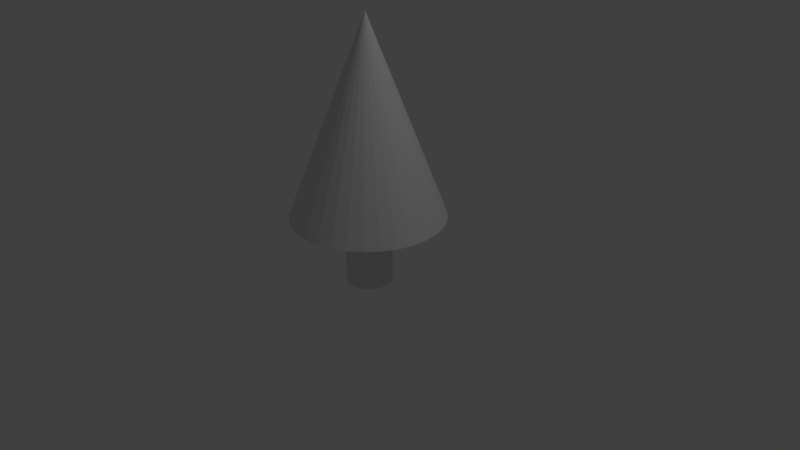 # Source: tree.blend  (saved by Blender 2.78.0; exported with 4.5.12 LTS)
import bpy
from mathutils import Matrix  # noqa: F401  (used for matrix-valued properties, if any)

bpy.ops.wm.read_factory_settings(use_empty=True)
scene = bpy.context.scene
scene.name = 'Scene'

# ---- collections
col_collection_1 = bpy.data.collections.new('Collection 1'); scene.collection.children.link(col_collection_1)

# ---- materials (node trees are filled in below, after node groups)
mat_material_001 = bpy.data.materials.new('Material.001')
mat_material_001.alpha_threshold = 0.0
mat_material_001.use_transparent_shadow = False
mat_material_001.roughness = 0.5

# ---- material node trees

# ---- world
world_world = bpy.data.worlds.new('World'); scene.world = world_world
world_world.color = (0.05088, 0.05088, 0.05088)
world_world.use_sun_shadow = False
world_world.sun_shadow_jitter_overblur = 0.0
world_world.cycles.sampling_method = 'MANUAL'

# ---- cameras
cam_camera = bpy.data.cameras.new('Camera')
cam_camera.clip_end = 100.0
cam_camera.lens = 35.0
cam_camera.sensor_width = 32.0
cam_camera.sensor_height = 18.0
cam_camera.ortho_scale = 7.314
cam_camera.dof.focus_distance = 0.0
cam_camera.dof.aperture_fstop = 128.0

# ---- lights
light_lamp = bpy.data.lights.new('Lamp', 'POINT')
light_lamp.transmission_factor = 0.0
light_lamp.cutoff_distance = 30.0
light_lamp.energy = 100.0
light_lamp.shadow_buffer_clip_start = 1.001
light_lamp.shadow_soft_size = 0.1
light_lamp.shadow_maximum_resolution = 0.006
light_lamp.use_absolute_resolution = True

# ---- meshes
me_cone = bpy.data.meshes.new('Cone')
me_cone.from_pydata([(0.0, -0.3, -1.711), (0.0, -0.3, -0.1497), (0.05853, -0.2942, -1.711), (0.05853, -0.2942, -0.1497), (0.1148, -0.2772, -1.711), (0.1148, -0.2772, -0.1497), (0.1667, -0.2494, -1.711), (0.1667, -0.2494, -0.1497), (0.2121, -0.2121, -1.711), (0.2121, -0.2121, -0.1497), (0.2494, -0.1667, -1.711), (0.2494, -0.1667, -0.1497), (0.2772, -0.1148, -1.711), (0.2772, -0.1148, -0.1497), (0.2942, -0.05853, -1.711), (0.2942, -0.05853, -0.1497), (0.3, -2.265e-08, -1.711), (0.3, -2.265e-08, -0.1497), (0.2942, 0.05853, -1.711), (0.2942, 0.05853, -0.1497), (0.2772, 0.1148, -1.711), (0.2772, 0.1148, -0.1497), (0.2494, 0.1667, -1.711), (0.2494, 0.1667, -0.1497), (0.2121, 0.2121, -1.711), (0.2121, 0.2121, -0.1497), (0.1667, 0.2494, -1.711), (0.1667, 0.2494, -0.1497), (0.1148, 0.2772, -1.711), (0.1148, 0.2772, -0.1497), (0.05853, 0.2942, -1.711), (0.05853, 0.2942, -0.1497), (-9.775e-08, 0.3, -1.711), (-9.775e-08, 0.3, -0.1497), (-0.05853, 0.2942, -1.711), (-0.05853, 0.2942, -0.1497), (-0.1148, 0.2772, -1.711), (-0.1148, 0.2772, -0.1497), (-0.1667, 0.2494, -1.711), (-0.1667, 0.2494, -0.1497), (-0.2121, 0.2121, -1.711), (-0.2121, 0.2121, -0.1497), (-0.2494, 0.1667, -1.711), (-0.2494, 0.1667, -0.1497), (-0.2772, 0.1148, -1.711), (-0.2772, 0.1148, -0.1497), (-0.2942, 0.05853, -1.711), (-0.2942, 0.05853, -0.1497), (-0.3, -2.897e-07, -1.711), (-0.3, -2.897e-07, -0.1497), (-0.2942, -0.05853, -1.711), (-0.2942, -0.05853, -0.1497), (-0.2772, -0.1148, -1.711), (-0.2772, -0.1148, -0.1497), (-0.2494, -0.1667, -1.711), (-0.2494, -0.1667, -0.1497), (-0.2121, -0.2121, -1.711), (-0.2121, -0.2121, -0.1497), (-0.1667, -0.2494, -1.711), (-0.1667, -0.2494, -0.1497), (-0.1148, -0.2772, -1.711), (-0.1148, -0.2772, -0.1497), (-0.05853, -0.2942, -1.711), (-0.05853, -0.2942, -0.1497), (0.0, 1.0, -1.0), (0.1951, 0.9808, -1.0), (0.3827, 0.9239, -1.0), (0.5556, 0.8315, -1.0), (0.7071, 0.7071, -1.0), (0.8315, 0.5556, -1.0), (0.9239, 0.3827, -1.0), (0.9808, 0.1951, -1.0), (1.0, 7.55e-08, -1.0), (0.0, 0.0, 1.0), (0.9808, -0.1951, -1.0), (0.9239, -0.3827, -1.0), (0.8315, -0.5556, -1.0), (0.7071, -0.7071, -1.0), (0.5556, -0.8315, -1.0), (0.3827, -0.9239, -1.0), (0.1951, -0.9808, -1.0), (-3.258e-07, -1.0, -1.0), (-0.1951, -0.9808, -1.0), (-0.3827, -0.9239, -1.0), (-0.5556, -0.8315, -1.0), (-0.7071, -0.7071, -1.0), (-0.8315, -0.5556, -1.0), (-0.9239, -0.3827, -1.0), (-0.9808, -0.1951, -1.0), (-1.0, 9.656e-07, -1.0), (-0.9808, 0.1951, -1.0), (-0.9239, 0.3827, -1.0), (-0.8315, 0.5556, -1.0), (-0.7071, 0.7071, -1.0), (-0.5556, 0.8315, -1.0), (-0.3827, 0.9239, -1.0), (-0.1951, 0.9808, -1.0), (0.2494, 0.1667, -1.0), (0.0, -0.3, -1.0), (-0.05853, -0.2942, -1.0), (-0.1148, -0.2772, -1.0), (-0.2772, 0.1148, -1.0), (-0.2494, 0.1667, -1.0), (-0.2942, 0.05853, -1.0), (-0.2121, 0.2121, -1.0), (-0.05853, 0.2942, -1.0), (-9.775e-08, 0.3, -1.0), (-0.1148, 0.2772, -1.0), (0.2942, -0.05853, -1.0), (0.1667, -0.2494, -1.0), (0.3, -2.265e-08, -1.0), (0.2772, -0.1148, -1.0), (0.05853, 0.2942, -1.0), (-0.2121, -0.2121, -1.0), (-0.1667, -0.2494, -1.0), (-0.2494, -0.1667, -1.0), (0.2942, 0.05853, -1.0), (0.1667, 0.2494, -1.0), (0.2121, 0.2121, -1.0), (0.2772, 0.1148, -1.0), (-0.3, -2.897e-07, -1.0), (-0.1667, 0.2494, -1.0), (-0.2942, -0.05853, -1.0), (0.2121, -0.2121, -1.0), (0.1148, 0.2772, -1.0), (0.2494, -0.1667, -1.0), (-0.2772, -0.1148, -1.0), (0.1148, -0.2772, -1.0), (0.05853, -0.2942, -1.0)], [], [(0, 98, 1, 3, 128, 2), (2, 128, 3, 5, 127, 4), (4, 127, 5, 7, 109, 6), (6, 109, 7, 9, 123, 8), (8, 123, 9, 11, 125, 10), (10, 125, 11, 13, 111, 12), (12, 111, 13, 15, 108, 14), (14, 108, 15, 17, 110, 16), (16, 110, 17, 19, 116, 18), (18, 116, 19, 21, 119, 20), (20, 119, 21, 23, 97, 22), (22, 97, 23, 25, 118, 24), (24, 118, 25, 27, 117, 26), (26, 117, 27, 29, 124, 28), (28, 124, 29, 31, 112, 30), (30, 112, 31, 33, 106, 32), (32, 106, 33, 35, 105, 34), (34, 105, 35, 37, 107, 36), (36, 107, 37, 39, 121, 38), (38, 121, 39, 41, 104, 40), (40, 104, 41, 43, 102, 42), (42, 102, 43, 45, 101, 44), (44, 101, 45, 47, 103, 46), (46, 103, 47, 49, 120, 48), (48, 120, 49, 51, 122, 50), (50, 122, 51, 53, 126, 52), (52, 126, 53, 55, 115, 54), (54, 115, 55, 57, 113, 56), (56, 113, 57, 59, 114, 58), (58, 114, 59, 61, 100, 60), (3, 1, 63, 61, 59, 57, 55, 53, 51, 49, 47, 45, 43, 41, 39, 37, 35, 33, 31, 29, 27, 25, 23, 21, 19, 17, 15, 13, 11, 9, 7, 5), (60, 100, 61, 63, 99, 62), (62, 99, 63, 1, 98, 0), (0, 2, 4, 6, 8, 10, 12, 14, 16, 18, 20, 22, 24, 26, 28, 30, 32, 34, 36, 38, 40, 42, 44, 46, 48, 50, 52, 54, 56, 58, 60, 62), (64, 73, 65), (65, 73, 66), (66, 73, 67), (67, 73, 68), (68, 73, 69), (69, 73, 70), (70, 73, 71), (71, 73, 72), (72, 73, 74), (74, 73, 75), (75, 73, 76), (76, 73, 77), (77, 73, 78), (78, 73, 79), (79, 73, 80), (80, 73, 81), (81, 73, 82), (82, 73, 83), (83, 73, 84), (84, 73, 85), (85, 73, 86), (86, 73, 87), (87, 73, 88), (88, 73, 89), (89, 73, 90), (90, 73, 91), (91, 73, 92), (92, 73, 93), (93, 73, 94), (94, 73, 95), (95, 73, 96), (96, 73, 64), (64, 65, 66, 67, 68, 69, 70, 71, 72, 110, 116, 119, 97, 118, 117, 124, 112, 106, 105, 107, 121, 104, 102, 101, 103, 120, 89, 90, 91, 92, 93, 94, 95, 96), (89, 120, 122, 126, 115, 113, 114, 100, 99, 98, 128, 127, 109, 123, 125, 111, 108, 110, 72, 74, 75, 76, 77, 78, 79, 80, 81, 82, 83, 84, 85, 86, 87, 88)])
_uv = me_cone.uv_layers.new(name='UVMap')
_uv.uv.foreach_set('vector', [0.718, 0.9446, 0.2214, 0.7186, 0.000252, 0.7186, 0.000252, 0.7338, 0.2214, 0.7338, 0.718, 0.9598, 0.718, 0.9598, 0.2214, 0.7338, 0.000252, 0.7338, 0.000252, 0.7485, 0.2214, 0.7485, 0.718, 0.9744, 0.718, 0.9744, 0.2214, 0.7485, 0.000252, 0.7485, 0.000252, 0.762, 0.2214, 0.762, 0.718, 0.9879, 0.718, 0.9879, 0.2214, 0.762, 0.000252, 0.762, 0.000252, 0.7738, 0.2214, 0.7738, 0.718, 0.9997, 0.5325, 0.8894, 0.2214, 0.5526, 0.000252, 0.5526, 0.000252, 0.5644, 0.2214, 0.5644, 0.5325, 0.9012, 0.5325, 0.9012, 0.2214, 0.5644, 0.000252, 0.5644, 0.000252, 0.5779, 0.2214, 0.5779, 0.5325, 0.9147, 0.5325, 0.9147, 0.2214, 0.5779, 0.000252, 0.5779, 0.000252, 0.5925, 0.2214, 0.5925, 0.5325, 0.9293, 0.5325, 0.9293, 0.2214, 0.5925, 0.000252, 0.5925, 0.000252, 0.6077, 0.2214, 0.6077, 0.5325, 0.9446, 0.5325, 0.9446, 0.2214, 0.6077, 0.000252, 0.6077, 0.000252, 0.623, 0.2214, 0.623, 0.5325, 0.9598, 0.5325, 0.9598, 0.2214, 0.623, 0.000252, 0.623, 0.000252, 0.6376, 0.2214, 0.6376, 0.5325, 0.9744, 0.5325, 0.9744, 0.2214, 0.6376, 0.000252, 0.6376, 0.000252, 0.6511, 0.2214, 0.6511, 0.5325, 0.9879, 0.5325, 0.9879, 0.2214, 0.6511, 0.000252, 0.6511, 0.000252, 0.6629, 0.2214, 0.6629, 0.5325, 0.9997, 0.5325, 0.9997, 0.2214, 0.6629, 0.000252, 0.6629, 0.000252, 0.6511, 0.2214, 0.6511, 0.5325, 0.9879, 0.5325, 0.9879, 0.2214, 0.6511, 0.000252, 0.6511, 0.000252, 0.6376, 0.2214, 0.6376, 0.5325, 0.9744, 0.5325, 0.9744, 0.2214, 0.6376, 0.000252, 0.6376, 0.000252, 0.623, 0.2214, 0.623, 0.5325, 0.9598, 0.5325, 0.9598, 0.2214, 0.623, 0.000252, 0.623, 0.000252, 0.6077, 0.2214, 0.6077, 0.5325, 0.9446, 0.5325, 0.9446, 0.2214, 0.6077, 0.000252, 0.6077, 0.000252, 0.5925, 0.2214, 0.5925, 0.5325, 0.9293, 0.5325, 0.9293, 0.2214, 0.5925, 0.000252, 0.5925, 0.000252, 0.5779, 0.2214, 0.5779, 0.5325, 0.9147, 0.5325, 0.9147, 0.2214, 0.5779, 0.000252, 0.5779, 0.000252, 0.5644, 0.2214, 0.5644, 0.5325, 0.9012, 0.5325, 0.9012, 0.2214, 0.5644, 0.000252, 0.5644, 0.000252, 0.5526, 0.2214, 0.5526, 0.5325, 0.8894, 0.718, 0.9997, 0.2214, 0.7738, 0.000252, 0.7738, 0.000252, 0.762, 0.2214, 0.762, 0.718, 0.9879, 0.718, 0.9879, 0.2214, 0.762, 0.000252, 0.762, 0.000252, 0.7485, 0.2214, 0.7485, 0.718, 0.9744, 0.718, 0.9744, 0.2214, 0.7485, 0.000252, 0.7485, 0.000252, 0.7338, 0.2214, 0.7338, 0.718, 0.9598, 0.718, 0.9598, 0.2214, 0.7338, 0.000252, 0.7338, 0.000252, 0.7186, 0.2214, 0.7186, 0.718, 0.9446, 0.718, 0.9446, 0.2214, 0.7186, 0.000252, 0.7186, 0.000252, 0.7034, 0.2214, 0.7034, 0.718, 0.9293, 0.718, 0.9293, 0.2214, 0.7034, 0.000252, 0.7034, 0.000252, 0.6888, 0.2214, 0.6888, 0.718, 0.9147, 0.718, 0.9147, 0.2214, 0.6888, 0.000252, 0.6888, 0.000252, 0.6753, 0.2214, 0.6753, 0.718, 0.9012, 0.718, 0.9012, 0.2214, 0.6753, 0.000252, 0.6753, 0.000252, 0.6634, 0.2214, 0.6634, 0.718, 0.8894, 0.718, 0.8894, 0.2214, 0.6634, 0.000252, 0.6634, 0.000252, 0.6753, 0.2214, 0.6753, 0.718, 0.9012, 0.718, 0.9012, 0.2214, 0.6753, 0.000252, 0.6753, 0.000252, 0.6888, 0.2214, 0.6888, 0.718, 0.9147, 0.2261, 0.7743, 0.2111, 0.7773, 0.197, 0.7831, 0.1842, 0.7916, 0.1734, 0.8025, 0.1649, 0.8152, 0.1591, 0.8293, 0.1561, 0.8443, 0.1561, 0.8596, 0.1591, 0.8746, 0.1649, 0.8887, 0.1734, 0.9015, 0.1842, 0.9123, 0.197, 0.9208, 0.2111, 0.9266, 0.2261, 0.9296, 0.2414, 0.9296, 0.2564, 0.9266, 0.2705, 0.9208, 0.2832, 0.9123, 0.2941, 0.9015, 0.3026, 0.8887, 0.3084, 0.8746, 0.3114, 0.8596, 0.3114, 0.8443, 0.3084, 0.8293, 0.3026, 0.8152, 0.2941, 0.8025, 0.2832, 0.7916, 0.2705, 0.7831, 0.2564, 0.7773, 0.2414, 0.7743, 0.718, 0.9147, 0.2214, 0.6888, 0.000252, 0.6888, 0.000252, 0.7034, 0.2214, 0.7034, 0.718, 0.9293, 0.718, 0.9293, 0.2214, 0.7034, 0.000252, 0.7034, 0.000252, 0.7186, 0.2214, 0.7186, 0.718, 0.9446, 0.1006, 0.9266, 0.08556, 0.9296, 0.07027, 0.9296, 0.05526, 0.9266, 0.04113, 0.9208, 0.02841, 0.9123, 0.01759, 0.9015, 0.009091, 0.8887, 0.003236, 0.8746, 0.000252, 0.8596, 0.000252, 0.8443, 0.003236, 0.8293, 0.009091, 0.8152, 0.01759, 0.8025, 0.02841, 0.7916, 0.04113, 0.7831, 0.05526, 0.7773, 0.07026, 0.7743, 0.08556, 0.7743, 0.1006, 0.7773, 0.1147, 0.7831, 0.1274, 0.7916, 0.1382, 0.8025, 0.1467, 0.8152, 0.1526, 0.8293, 0.1556, 0.8443, 0.1556, 0.8596, 0.1526, 0.8746, 0.1467, 0.8887, 0.1382, 0.9015, 0.1274, 0.9123, 0.1147, 0.9208, 0.8678, 0.1842, 0.3476, 0.1842, 0.8678, 0.2349, 0.8678, 0.2349, 0.3476, 0.1842, 0.8678, 0.2837, 0.8678, 0.2837, 0.3476, 0.1842, 0.8678, 0.3287, 0.8678, 0.3287, 0.3476, 0.1842, 0.8678, 0.3681, 0.8678, 0.3681, 0.3476, 0.1842, 0.8678, 0.3287, 0.8678, 0.3287, 0.3476, 0.1842, 0.8678, 0.2837, 0.8678, 0.2837, 0.3476, 0.1842, 0.8678, 0.2349, 0.8678, 0.2349, 0.3476, 0.1842, 0.8678, 0.1842, 0.8678, 0.1842, 0.3476, 0.1842, 0.8678, 0.1334, 0.8678, 0.1334, 0.3476, 0.1842, 0.8678, 0.08464, 0.8678, 0.08464, 0.3476, 0.1842, 0.8678, 0.03967, 0.8678, 0.03967, 0.3476, 0.1842, 0.8678, 0.000252, 0.3471, 0.000252, 0.3471, 0.5521, 0.3099, 0.01339, 0.3099, 0.01339, 0.3471, 0.5521, 0.2675, 0.02838, 0.2675, 0.02838, 0.3471, 0.5521, 0.2215, 0.04465, 0.2215, 0.04465, 0.3471, 0.5521, 0.1737, 0.06156, 0.1737, 0.06156, 0.3471, 0.5521, 0.1258, 0.07848, 0.1258, 0.07848, 0.3471, 0.5521, 0.07982, 0.09475, 0.07982, 0.09475, 0.3471, 0.5521, 0.03742, 0.1097, 0.03742, 0.1097, 0.3471, 0.5521, 0.000252, 0.1229, 0.000252, 0.1229, 0.3471, 0.5521, 0.03742, 0.1097, 0.03742, 0.1097, 0.3471, 0.5521, 0.07982, 0.09475, 0.07982, 0.09475, 0.3471, 0.5521, 0.1258, 0.07848, 0.1258, 0.07848, 0.3471, 0.5521, 0.1737, 0.06156, 0.1737, 0.06156, 0.3471, 0.5521, 0.2215, 0.04465, 0.2215, 0.04465, 0.3471, 0.5521, 0.2675, 0.02838, 0.2675, 0.02838, 0.3471, 0.5521, 0.3099, 0.01339, 0.3099, 0.01339, 0.3471, 0.5521, 0.3471, 0.000252, 0.8678, 0.0002522, 0.3476, 0.1842, 0.8678, 0.03967, 0.8678, 0.03967, 0.3476, 0.1842, 0.8678, 0.08464, 0.8678, 0.08464, 0.3476, 0.1842, 0.8678, 0.1334, 0.8678, 0.1334, 0.3476, 0.1842, 0.8678, 0.1842, 0.6082, 0.6288, 0.6132, 0.6795, 0.628, 0.7283, 0.6521, 0.7733, 0.6844, 0.8127, 0.7238, 0.845, 0.7688, 0.8691, 0.8176, 0.8839, 0.8683, 0.8889, 0.8683, 0.7068, 0.8531, 0.7053, 0.8385, 0.7009, 0.825, 0.6936, 0.8132, 0.6839, 0.8035, 0.6721, 0.7962, 0.6586, 0.7918, 0.644, 0.7903, 0.6288, 0.7918, 0.6135, 0.7962, 0.5989, 0.8035, 0.5854, 0.8132, 0.5736, 0.825, 0.5639, 0.8385, 0.5567, 0.8531, 0.5522, 0.8683, 0.5507, 0.8683, 0.3686, 0.8176, 0.3736, 0.7688, 0.3884, 0.7238, 0.4125, 0.6844, 0.4448, 0.6521, 0.4842, 0.628, 0.5292, 0.6132, 0.578, 0.6077, 0.8889, 0.6077, 0.7068, 0.5925, 0.7053, 0.5779, 0.7009, 0.5644, 0.6936, 0.5525, 0.6839, 0.5428, 0.6721, 0.5356, 0.6586, 0.5312, 0.644, 0.5297, 0.6288, 0.5312, 0.6135, 0.5356, 0.5989, 0.5428, 0.5854, 0.5525, 0.5736, 0.5644, 0.5639, 0.5779, 0.5567, 0.5925, 0.5522, 0.6077, 0.5507, 0.6077, 0.3686, 0.557, 0.3736, 0.5082, 0.3884, 0.4632, 0.4125, 0.4238, 0.4448, 0.3914, 0.4842, 0.3674, 0.5292, 0.3526, 0.578, 0.3476, 0.6288, 0.3526, 0.6795, 0.3674, 0.7283, 0.3914, 0.7733, 0.4238, 0.8127, 0.4632, 0.845, 0.5082, 0.8691, 0.557, 0.8839])
me_cone.materials.append(mat_material_001)
me_cone.use_remesh_preserve_volume = False
me_cone.use_remesh_preserve_attributes = False
me_cone.use_mirror_vertex_groups = False
me_cone.update()

# ---- objects
ob_cone = bpy.data.objects.new('Cone', me_cone)
ob_lamp = bpy.data.objects.new('Lamp', light_lamp)
ob_camera = bpy.data.objects.new('Camera', cam_camera)

# ---- transforms, parenting, visibility, modifiers, constraints
ob_cone.location = (0.0, 0.0, 1.839)
ob_cone.scale = (1.0, 1.0, 1.281)
ob_cone.lineart.crease_threshold = 0.0
ob_lamp.location = (4.076, 1.005, 5.904)
ob_lamp.rotation_euler = (0.6503, 0.05522, 1.866)
ob_lamp.lock_rotations_4d = False
ob_lamp.empty_display_type = 'ARROWS'
ob_lamp.color = (0.0, 0.0, 0.0, 0.0)
ob_lamp.lineart.crease_threshold = 0.0
ob_camera.location = (7.481, -6.508, 5.344)
ob_camera.rotation_euler = (1.109, 0.0, 0.8149)
ob_camera.lock_rotations_4d = False
ob_camera.empty_display_type = 'ARROWS'
ob_camera.color = (0.0, 0.0, 0.0, 0.0)
ob_camera.display_type = 'WIRE'
ob_camera.lineart.crease_threshold = 0.0

# ---- collection membership
col_collection_1.objects.link(ob_cone)
col_collection_1.objects.link(ob_lamp)
col_collection_1.objects.link(ob_camera)

# ---- scene / render settings (as saved in the file)
scene.camera = ob_camera
scene.frame_start = 1; scene.frame_end = 250; scene.frame_set(1)
scene.render.engine = 'BLENDER_EEVEE_NEXT'
scene.render.resolution_percentage = 50
scene.render.dither_intensity = 0.0
scene.cycles.use_denoising = False
scene.cycles.samples = 128
scene.cycles.sampling_pattern = 'TABULATED_SOBOL'
scene.cycles.light_sampling_threshold = 0.0
scene.cycles.use_adaptive_sampling = False
scene.cycles.use_light_tree = False
scene.cycles.blur_glossy = 0.0
scene.cycles.sample_clamp_indirect = 0.0
scene.view_settings.view_transform = 'Standard'
bpy.context.view_layer.update()
